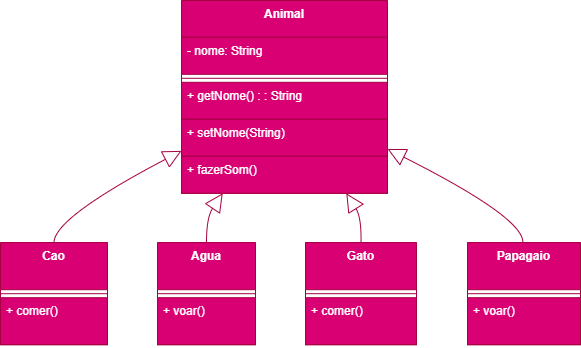

The diagram above was exported from draw.io. Its source (the exported page's mxGraphModel, read from the mxfile embedded in the PNG):
<mxGraphModel dx="1042" dy="565" grid="1" gridSize="10" guides="1" tooltips="1" connect="1" arrows="1" fold="1" page="1" pageScale="1" pageWidth="827" pageHeight="1169" math="0" shadow="0">
  <root>
    <mxCell id="0" />
    <mxCell id="1" parent="0" />
    <mxCell id="2" value="Animal" style="swimlane;fontStyle=1;align=center;verticalAlign=top;childLayout=stackLayout;horizontal=1;startSize=36.8;horizontalStack=0;resizeParent=1;resizeParentMax=0;resizeLast=0;collapsible=0;marginBottom=0;fillColor=#d80073;strokeColor=#A50040;fontColor=#ffffff;" parent="1" vertex="1">
      <mxGeometry x="189" y="8" width="206" height="192.8" as="geometry" />
    </mxCell>
    <mxCell id="3" value="- nome: String" style="text;strokeColor=#A50040;fillColor=#d80073;align=left;verticalAlign=top;spacingLeft=4;spacingRight=4;overflow=hidden;rotatable=0;points=[[0,0.5],[1,0.5]];portConstraint=eastwest;fontColor=#ffffff;" parent="2" vertex="1">
      <mxGeometry y="36.8" width="206" height="37" as="geometry" />
    </mxCell>
    <mxCell id="4" style="line;strokeWidth=1;fillColor=#d80073;align=left;verticalAlign=middle;spacingTop=-1;spacingLeft=3;spacingRight=3;rotatable=0;labelPosition=right;points=[];portConstraint=eastwest;strokeColor=#A50040;fontColor=#ffffff;" parent="2" vertex="1">
      <mxGeometry y="73.8" width="206" height="8" as="geometry" />
    </mxCell>
    <mxCell id="5" value="+ getNome() : : String" style="text;strokeColor=#A50040;fillColor=#d80073;align=left;verticalAlign=top;spacingLeft=4;spacingRight=4;overflow=hidden;rotatable=0;points=[[0,0.5],[1,0.5]];portConstraint=eastwest;fontColor=#ffffff;" parent="2" vertex="1">
      <mxGeometry y="81.8" width="206" height="37" as="geometry" />
    </mxCell>
    <mxCell id="6" value="+ setNome(String)" style="text;strokeColor=#A50040;fillColor=#d80073;align=left;verticalAlign=top;spacingLeft=4;spacingRight=4;overflow=hidden;rotatable=0;points=[[0,0.5],[1,0.5]];portConstraint=eastwest;fontColor=#ffffff;" parent="2" vertex="1">
      <mxGeometry y="118.8" width="206" height="37" as="geometry" />
    </mxCell>
    <mxCell id="7" value="+ fazerSom()" style="text;strokeColor=#A50040;fillColor=#d80073;align=left;verticalAlign=top;spacingLeft=4;spacingRight=4;overflow=hidden;rotatable=0;points=[[0,0.5],[1,0.5]];portConstraint=eastwest;fontColor=#ffffff;" parent="2" vertex="1">
      <mxGeometry y="155.8" width="206" height="37" as="geometry" />
    </mxCell>
    <mxCell id="8" value="Cao" style="swimlane;fontStyle=1;align=center;verticalAlign=top;childLayout=stackLayout;horizontal=1;startSize=47.2;horizontalStack=0;resizeParent=1;resizeParentMax=0;resizeLast=0;collapsible=0;marginBottom=0;fillColor=#d80073;strokeColor=#A50040;fontColor=#ffffff;" parent="1" vertex="1">
      <mxGeometry x="8" y="250" width="107" height="102.2" as="geometry" />
    </mxCell>
    <mxCell id="9" style="line;strokeWidth=1;fillColor=#d80073;align=left;verticalAlign=middle;spacingTop=-1;spacingLeft=3;spacingRight=3;rotatable=0;labelPosition=right;points=[];portConstraint=eastwest;strokeColor=#A50040;fontColor=#ffffff;" parent="8" vertex="1">
      <mxGeometry y="47.2" width="107" height="8" as="geometry" />
    </mxCell>
    <mxCell id="10" value="+ comer()" style="text;strokeColor=#A50040;fillColor=#d80073;align=left;verticalAlign=top;spacingLeft=4;spacingRight=4;overflow=hidden;rotatable=0;points=[[0,0.5],[1,0.5]];portConstraint=eastwest;fontColor=#ffffff;" parent="8" vertex="1">
      <mxGeometry y="55.2" width="107" height="47" as="geometry" />
    </mxCell>
    <mxCell id="11" value="Agua" style="swimlane;fontStyle=1;align=center;verticalAlign=top;childLayout=stackLayout;horizontal=1;startSize=47.2;horizontalStack=0;resizeParent=1;resizeParentMax=0;resizeLast=0;collapsible=0;marginBottom=0;fillColor=#d80073;strokeColor=#A50040;fontColor=#ffffff;" parent="1" vertex="1">
      <mxGeometry x="165" y="250" width="98" height="102.2" as="geometry" />
    </mxCell>
    <mxCell id="12" style="line;strokeWidth=1;fillColor=#d80073;align=left;verticalAlign=middle;spacingTop=-1;spacingLeft=3;spacingRight=3;rotatable=0;labelPosition=right;points=[];portConstraint=eastwest;strokeColor=#A50040;fontColor=#ffffff;" parent="11" vertex="1">
      <mxGeometry y="47.2" width="98" height="8" as="geometry" />
    </mxCell>
    <mxCell id="13" value="+ voar()" style="text;strokeColor=#A50040;fillColor=#d80073;align=left;verticalAlign=top;spacingLeft=4;spacingRight=4;overflow=hidden;rotatable=0;points=[[0,0.5],[1,0.5]];portConstraint=eastwest;fontColor=#ffffff;" parent="11" vertex="1">
      <mxGeometry y="55.2" width="98" height="47" as="geometry" />
    </mxCell>
    <mxCell id="14" value="Gato" style="swimlane;fontStyle=1;align=center;verticalAlign=top;childLayout=stackLayout;horizontal=1;startSize=47.2;horizontalStack=0;resizeParent=1;resizeParentMax=0;resizeLast=0;collapsible=0;marginBottom=0;fillColor=#d80073;strokeColor=#A50040;fontColor=#ffffff;" parent="1" vertex="1">
      <mxGeometry x="313" y="250" width="111" height="102.2" as="geometry" />
    </mxCell>
    <mxCell id="15" style="line;strokeWidth=1;fillColor=#d80073;align=left;verticalAlign=middle;spacingTop=-1;spacingLeft=3;spacingRight=3;rotatable=0;labelPosition=right;points=[];portConstraint=eastwest;strokeColor=#A50040;fontColor=#ffffff;" parent="14" vertex="1">
      <mxGeometry y="47.2" width="111" height="8" as="geometry" />
    </mxCell>
    <mxCell id="16" value="+ comer()" style="text;strokeColor=#A50040;fillColor=#d80073;align=left;verticalAlign=top;spacingLeft=4;spacingRight=4;overflow=hidden;rotatable=0;points=[[0,0.5],[1,0.5]];portConstraint=eastwest;fontColor=#ffffff;" parent="14" vertex="1">
      <mxGeometry y="55.2" width="111" height="47" as="geometry" />
    </mxCell>
    <mxCell id="17" value="Papagaio" style="swimlane;fontStyle=1;align=center;verticalAlign=top;childLayout=stackLayout;horizontal=1;startSize=47.2;horizontalStack=0;resizeParent=1;resizeParentMax=0;resizeLast=0;collapsible=0;marginBottom=0;fillColor=#d80073;strokeColor=#A50040;fontColor=#ffffff;" parent="1" vertex="1">
      <mxGeometry x="475" y="250" width="113" height="102.2" as="geometry" />
    </mxCell>
    <mxCell id="18" style="line;strokeWidth=1;fillColor=#d80073;align=left;verticalAlign=middle;spacingTop=-1;spacingLeft=3;spacingRight=3;rotatable=0;labelPosition=right;points=[];portConstraint=eastwest;strokeColor=#A50040;fontColor=#ffffff;" parent="17" vertex="1">
      <mxGeometry y="47.2" width="113" height="8" as="geometry" />
    </mxCell>
    <mxCell id="19" value="+ voar()" style="text;strokeColor=#A50040;fillColor=#d80073;align=left;verticalAlign=top;spacingLeft=4;spacingRight=4;overflow=hidden;rotatable=0;points=[[0,0.5],[1,0.5]];portConstraint=eastwest;fontColor=#ffffff;" parent="17" vertex="1">
      <mxGeometry y="55.2" width="113" height="47" as="geometry" />
    </mxCell>
    <mxCell id="20" value="" style="curved=1;startArrow=block;startSize=16;startFill=0;endArrow=none;exitX=0;exitY=0.78;entryX=0.5;entryY=0;fillColor=#d80073;strokeColor=#A50040;" parent="1" source="2" target="8" edge="1">
      <mxGeometry relative="1" as="geometry">
        <Array as="points">
          <mxPoint x="62" y="225" />
        </Array>
      </mxGeometry>
    </mxCell>
    <mxCell id="21" value="" style="curved=1;startArrow=block;startSize=16;startFill=0;endArrow=none;exitX=0.2;exitY=1;entryX=0.5;entryY=0;fillColor=#d80073;strokeColor=#A50040;" parent="1" source="2" target="11" edge="1">
      <mxGeometry relative="1" as="geometry">
        <Array as="points">
          <mxPoint x="214" y="225" />
        </Array>
      </mxGeometry>
    </mxCell>
    <mxCell id="22" value="" style="curved=1;startArrow=block;startSize=16;startFill=0;endArrow=none;exitX=0.8;exitY=1;entryX=0.5;entryY=0;fillColor=#d80073;strokeColor=#A50040;" parent="1" source="2" target="14" edge="1">
      <mxGeometry relative="1" as="geometry">
        <Array as="points">
          <mxPoint x="369" y="225" />
        </Array>
      </mxGeometry>
    </mxCell>
    <mxCell id="23" value="" style="curved=1;startArrow=block;startSize=16;startFill=0;endArrow=none;exitX=1;exitY=0.77;entryX=0.49;entryY=0;fillColor=#d80073;strokeColor=#A50040;" parent="1" source="2" target="17" edge="1">
      <mxGeometry relative="1" as="geometry">
        <Array as="points">
          <mxPoint x="531" y="225" />
        </Array>
      </mxGeometry>
    </mxCell>
  </root>
</mxGraphModel>